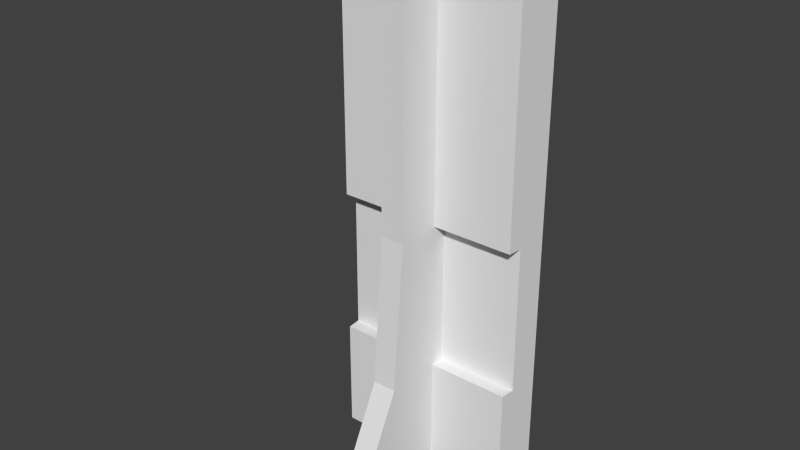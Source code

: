 # Source: MurBorderInt5.blend  (saved by Blender 2.61.0; exported with 4.5.12 LTS)
import bpy
from mathutils import Matrix  # noqa: F401  (used for matrix-valued properties, if any)

bpy.ops.wm.read_factory_settings(use_empty=True)
scene = bpy.context.scene
scene.name = 'Scene'

# ---- collections
col_collection_1 = bpy.data.collections.new('Collection 1'); scene.collection.children.link(col_collection_1)

# ---- world
world_world = bpy.data.worlds.new('World'); scene.world = world_world
world_world.color = (0.05088, 0.05088, 0.05088)
world_world.use_sun_shadow = False
world_world.sun_shadow_jitter_overblur = 0.0
world_world.cycles.sampling_method = 'MANUAL'
world_world.cycles.sample_map_resolution = 256

# ---- meshes
me_cube_003 = bpy.data.meshes.new('Cube.003')
me_cube_003.from_pydata([(-0.03365, -0.3314, -0.09695), (-0.03422, 0.1076, -0.09695), (-0.03365, -0.1675, 1.432), (-0.03422, 0.1076, 1.432), (-0.03393, -0.01707, -0.09695), (-0.03393, -0.01707, 1.432), (-0.2637, -0.01714, -0.09695), (-0.2637, -0.01714, 1.432), (-0.2748, 0.107, 1.432), (-0.2748, 0.107, -0.09695), (-0.03365, -0.1417, 0.6363), (-0.03422, 0.1076, 0.6363), (-0.03393, -0.01707, 0.6363), (-0.2637, -0.01714, 0.6363), (-0.2748, 0.107, 0.6363), (-0.03365, -0.1754, 0.2206), (-0.03422, 0.1076, 0.2206), (-0.03393, -0.01707, 0.2206), (-0.2637, -0.01714, 0.2206), (-0.2748, 0.107, 0.2206), (-0.03402, 0.02304, -0.09695), (-0.03402, 0.02304, 1.432), (-0.2673, 0.0228, 1.432), (-0.2673, 0.0228, -0.09695), (-0.2673, 0.0228, 0.2206), (-0.2673, 0.0228, 0.6363), (-0.03399, 0.02304, 0.6363), (-0.03399, 0.02304, 0.2206), (-0.03365, -0.1417, 1.329), (-0.03422, 0.1076, 1.329), (-0.03393, -0.01707, 1.329), (-0.2637, -0.01714, 1.329), (-0.2748, 0.107, 1.329), (-0.2673, 0.0228, 1.329), (0.0004289, -0.3313, -0.09695), (-0.0001416, 0.1077, -0.09695), (0.0004289, -0.1674, 1.432), (-0.0001414, 0.1077, 1.432), (0.0001438, -0.01698, -0.09695), (0.0001438, -0.01698, 1.432), (0.0004289, -0.1416, 0.6363), (-0.0001416, 0.1077, 0.6363), (0.0004289, -0.1753, 0.2206), (-0.0001416, 0.1077, 0.2206), (5.174e-05, 0.02312, -0.09695), (5.174e-05, 0.02312, 1.432), (0.0004289, -0.1416, 1.329), (-0.0001414, 0.1077, 1.329)], [], [(12, 17, 15, 10), (0, 15, 17, 4), (4, 17, 18, 6), (11, 16, 19, 14), (16, 1, 9, 19), (5, 21, 22, 7), (21, 3, 8, 22), (1, 20, 23, 9), (20, 4, 6, 23), (19, 24, 25, 14), (9, 23, 24, 19), (23, 6, 18, 24), (25, 24, 27, 26), (12, 26, 27, 17), (12, 13, 25, 26), (17, 27, 24, 18), (5, 30, 28, 2), (30, 12, 10, 28), (12, 30, 31, 13), (30, 5, 7, 31), (3, 29, 32, 8), (29, 11, 14, 32), (25, 33, 32, 14), (33, 22, 8, 32), (13, 31, 33, 25), (31, 7, 22, 33), (34, 0, 4, 38), (2, 36, 39, 5), (0, 34, 42, 15), (40, 10, 15, 42), (43, 16, 11, 41), (35, 1, 16, 43), (44, 20, 1, 35), (38, 4, 20, 44), (21, 45, 37, 3), (5, 39, 45, 21), (46, 28, 10, 40), (36, 2, 28, 46), (47, 29, 3, 37), (41, 11, 29, 47)])
_uv = me_cube_003.uv_layers.new(name='UVMap')
_uv.uv.foreach_set('vector', [5.185e-07, 0.467, 1.673e-07, 0.2023, 0.1008, 0.2023, 0.07939, 0.467, 0.2002, 0.0, 0.1008, 0.2023, 1.673e-07, 0.2023, 0.0, 9.017e-08, 0.6703, 0.2648, 0.6703, 0.467, 0.5209, 0.467, 0.5209, 0.2648, 0.2219, 0.467, 0.2219, 0.2023, 0.3713, 0.2023, 0.3713, 0.467, 0.2219, 0.2023, 0.2219, 3.417e-07, 0.3713, 0.0, 0.3713, 0.2023, 0.7847, 0.5176, 0.7646, 0.5176, 0.7645, 0.3998, 0.7846, 0.3998, 0.7425, 0.9702, 0.696, 0.9702, 0.6958, 0.8412, 0.7423, 0.8412, 0.5207, 0.5072, 0.5207, 0.561, 0.3713, 0.5609, 0.3713, 0.507, 0.5207, 0.5612, 0.5207, 0.5867, 0.3713, 0.5866, 0.3713, 0.561, 0.6958, 0.1747, 0.7423, 0.1747, 0.7423, 0.4033, 0.6958, 0.4033, 0.6958, 0.0, 0.7423, 9.492e-09, 0.7423, 0.1747, 0.6958, 0.1747, 0.6703, 0.467, 0.6958, 0.467, 0.6958, 0.6693, 0.6703, 0.6693, 0.5209, 0.2648, 0.5209, 9.492e-08, 0.6703, 4.746e-08, 0.6703, 0.2648, 0.6958, 0.2648, 0.6703, 0.2648, 0.6703, 4.746e-08, 0.6958, 0.0, 0.5207, 0.634, 0.3713, 0.634, 0.3713, 0.6084, 0.5207, 0.6084, 0.5207, 0.634, 0.5207, 0.6595, 0.3713, 0.6595, 0.3713, 0.634, 7.593e-08, 0.974, 1.447e-07, 0.908, 0.07939, 0.908, 0.09582, 0.974, 1.447e-07, 0.908, 5.185e-07, 0.467, 0.07939, 0.467, 0.07939, 0.908, 0.5209, 5.141e-05, 0.5207, 0.4411, 0.3713, 0.441, 0.3715, 0.0, 0.5207, 0.4411, 0.5207, 0.507, 0.3713, 0.507, 0.3713, 0.441, 0.2219, 0.974, 0.2219, 0.908, 0.3713, 0.908, 0.3713, 0.974, 0.2219, 0.908, 0.2219, 0.467, 0.3713, 0.467, 0.3713, 0.908, 0.7423, 0.4033, 0.7423, 0.7842, 0.6958, 0.7842, 0.6958, 0.4033, 0.7423, 0.7842, 0.7423, 0.8412, 0.6958, 0.8412, 0.6958, 0.7842, 0.7846, 0.0, 0.7846, 0.3478, 0.7645, 0.3478, 0.7645, 0.0, 0.7846, 0.3478, 0.7846, 0.3998, 0.7645, 0.3998, 0.7645, 0.3478, 0.3713, 0.6084, 0.3713, 0.5867, 0.5715, 0.5867, 0.5716, 0.6084, 0.5209, 0.4887, 0.5209, 0.467, 0.6167, 0.467, 0.6167, 0.4887, 0.7425, 0.0, 0.7642, 1.367e-06, 0.7644, 0.2254, 0.7427, 0.2254, 0.7645, 0.491, 0.7427, 0.491, 0.7427, 0.2254, 0.7644, 0.2254, 0.2002, 0.2023, 0.2219, 0.2023, 0.2219, 0.467, 0.2002, 0.467, 0.2002, 3.797e-07, 0.2219, 3.417e-07, 0.2219, 0.2023, 0.2002, 0.2023, 0.5424, 0.561, 0.5207, 0.561, 0.5207, 0.5072, 0.5424, 0.5072, 0.5424, 0.5867, 0.5207, 0.5867, 0.5207, 0.5612, 0.5424, 0.5612, 0.7425, 0.9702, 0.7425, 0.9889, 0.696, 0.9889, 0.696, 0.9702, 0.7847, 0.5176, 0.7847, 0.5347, 0.7646, 0.5347, 0.7646, 0.5176, 0.7644, 0.932, 0.7427, 0.932, 0.7427, 0.491, 0.7645, 0.491, 0.7644, 1.0, 0.7427, 1.0, 0.7427, 0.932, 0.7644, 0.932, 0.2002, 0.908, 0.2219, 0.908, 0.2219, 0.974, 0.2002, 0.974, 0.2002, 0.467, 0.2219, 0.467, 0.2219, 0.908, 0.2002, 0.908])
me_cube_003.use_remesh_preserve_volume = False
me_cube_003.use_remesh_preserve_attributes = False
me_cube_003.use_mirror_vertex_groups = False
me_cube_003.update()

# ---- objects
ob_cube_002 = bpy.data.objects.new('Cube.002', me_cube_003)

# ---- transforms, parenting, visibility, modifiers, constraints
ob_cube_002.location = (0.0, 0.0, 0.0)
ob_cube_002.lineart.crease_threshold = 0.0
_m = ob_cube_002.modifiers.new('Mirror', 'MIRROR')

# ---- collection membership
col_collection_1.objects.link(ob_cube_002)

# ---- scene / render settings (as saved in the file)
scene.frame_start = 1; scene.frame_end = 250; scene.frame_set(1)
scene.render.engine = 'BLENDER_EEVEE_NEXT'
scene.render.image_settings.color_mode = 'RGB'
scene.render.image_settings.compression = 90
scene.render.resolution_percentage = 50
scene.render.dither_intensity = 0.0
scene.render.bake_margin = 2
scene.render.bake_bias = 0.0
scene.cycles.use_denoising = False
scene.cycles.samples = 10
scene.cycles.sampling_pattern = 'TABULATED_SOBOL'
scene.cycles.light_sampling_threshold = 0.0
scene.cycles.use_adaptive_sampling = False
scene.cycles.use_light_tree = False
scene.cycles.blur_glossy = 0.0
scene.cycles.volume_bounces = 1
scene.cycles.pixel_filter_type = 'GAUSSIAN'
scene.cycles.sample_clamp_indirect = 0.0
scene.view_settings.view_transform = 'Standard'
bpy.context.view_layer.update()

# ---- added for rendering (the .blend has no active camera and no usable light): camera, sun
cam_auto = bpy.data.cameras.new('AutoCamera')
cam_auto.lens = 50.0
cam_auto.sensor_width = 36.0
cam_auto.clip_end = 1000.0
ob_auto_camera = bpy.data.objects.new('AutoCamera', cam_auto)
scene.collection.objects.link(ob_auto_camera)
ob_auto_camera.location = (1.55735, -1.98068, 1.91351)
ob_auto_camera.rotation_euler = (1.09748, -7.21219e-08, 0.694738)
scene.camera = ob_auto_camera
light_auto_sun = bpy.data.lights.new('AutoSun', 'SUN')
light_auto_sun.energy = 3.0
light_auto_sun.angle = 0.0523599
ob_auto_sun = bpy.data.objects.new('AutoSun', light_auto_sun)
scene.collection.objects.link(ob_auto_sun)
ob_auto_sun.rotation_euler = (0.872665, 0.174533, 0.523599)
bpy.context.view_layer.update()
